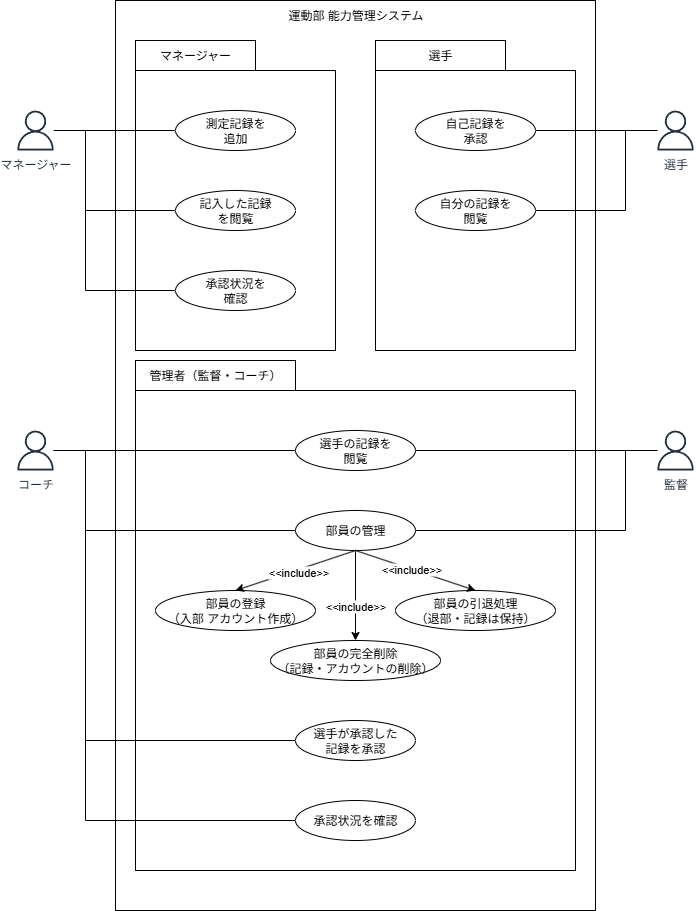

The diagram above was exported from draw.io. Its source (the exported page's mxGraphModel, read from the mxfile embedded in the PNG):
<mxGraphModel dx="1426" dy="889" grid="1" gridSize="10" guides="1" tooltips="1" connect="1" arrows="1" fold="1" page="1" pageScale="1" pageWidth="827" pageHeight="1169" math="0" shadow="0">
  <root>
    <mxCell id="0" />
    <mxCell id="1" parent="0" />
    <mxCell id="WmFL6aYTuuFA83KHCLVB-110" value="" style="html=1;whiteSpace=wrap;fillColor=none;" parent="1" vertex="1">
      <mxGeometry x="140" y="40" width="480" height="910" as="geometry" />
    </mxCell>
    <mxCell id="WmFL6aYTuuFA83KHCLVB-2" value="" style="rounded=0;whiteSpace=wrap;html=1;fillColor=none;" parent="1" vertex="1">
      <mxGeometry x="160" y="110" width="200" height="280" as="geometry" />
    </mxCell>
    <mxCell id="WmFL6aYTuuFA83KHCLVB-1" value="マネージャー" style="sketch=0;outlineConnect=0;fontColor=#232F3E;gradientColor=none;fillColor=#232F3D;strokeColor=none;dashed=0;verticalLabelPosition=bottom;verticalAlign=top;align=center;html=1;fontSize=12;fontStyle=0;aspect=fixed;pointerEvents=1;shape=mxgraph.aws4.user;fillStyle=auto;" parent="1" vertex="1">
      <mxGeometry x="40" y="150" width="40" height="40" as="geometry" />
    </mxCell>
    <mxCell id="WmFL6aYTuuFA83KHCLVB-9" value="" style="endArrow=none;html=1;rounded=0;entryX=0;entryY=0.5;entryDx=0;entryDy=0;endFill=0;edgeStyle=orthogonalEdgeStyle;" parent="1" source="WmFL6aYTuuFA83KHCLVB-1" edge="1">
      <mxGeometry width="50" height="50" relative="1" as="geometry">
        <mxPoint x="120" y="170" as="sourcePoint" />
        <mxPoint x="200" y="170" as="targetPoint" />
        <Array as="points">
          <mxPoint x="120" y="170" />
          <mxPoint x="120" y="170" />
        </Array>
      </mxGeometry>
    </mxCell>
    <mxCell id="WmFL6aYTuuFA83KHCLVB-17" value="" style="endArrow=none;html=1;rounded=0;entryX=0;entryY=0.5;entryDx=0;entryDy=0;endFill=0;edgeStyle=orthogonalEdgeStyle;" parent="1" edge="1">
      <mxGeometry width="50" height="50" relative="1" as="geometry">
        <mxPoint x="130" y="170" as="sourcePoint" />
        <mxPoint x="200" y="330" as="targetPoint" />
        <Array as="points">
          <mxPoint x="110" y="170" />
          <mxPoint x="110" y="330" />
        </Array>
      </mxGeometry>
    </mxCell>
    <mxCell id="WmFL6aYTuuFA83KHCLVB-18" value="" style="endArrow=none;html=1;rounded=0;entryX=0;entryY=0.5;entryDx=0;entryDy=0;endFill=0;edgeStyle=orthogonalEdgeStyle;" parent="1" edge="1">
      <mxGeometry width="50" height="50" relative="1" as="geometry">
        <mxPoint x="120" y="170" as="sourcePoint" />
        <mxPoint x="200" y="250" as="targetPoint" />
        <Array as="points">
          <mxPoint x="110" y="170" />
          <mxPoint x="110" y="250" />
        </Array>
      </mxGeometry>
    </mxCell>
    <mxCell id="WmFL6aYTuuFA83KHCLVB-20" value="測定記録を&lt;div&gt;&lt;span style=&quot;color: light-dark(rgb(0, 0, 0), rgb(255, 255, 255)); background-color: transparent;&quot;&gt;追加&lt;/span&gt;&lt;/div&gt;" style="ellipse;whiteSpace=wrap;html=1;" parent="1" vertex="1">
      <mxGeometry x="200" y="150" width="120" height="40" as="geometry" />
    </mxCell>
    <mxCell id="WmFL6aYTuuFA83KHCLVB-21" value="承認状況を&lt;div&gt;確認&lt;/div&gt;" style="ellipse;whiteSpace=wrap;html=1;" parent="1" vertex="1">
      <mxGeometry x="200" y="310" width="120" height="40" as="geometry" />
    </mxCell>
    <mxCell id="WmFL6aYTuuFA83KHCLVB-22" value="記入した記録&lt;div&gt;を&lt;span style=&quot;background-color: transparent; color: light-dark(rgb(0, 0, 0), rgb(255, 255, 255));&quot;&gt;閲覧&lt;/span&gt;&lt;/div&gt;" style="ellipse;whiteSpace=wrap;html=1;" parent="1" vertex="1">
      <mxGeometry x="200" y="230" width="120" height="40" as="geometry" />
    </mxCell>
    <mxCell id="WmFL6aYTuuFA83KHCLVB-24" value="" style="rounded=0;whiteSpace=wrap;html=1;fillColor=none;" parent="1" vertex="1">
      <mxGeometry x="400" y="110" width="200" height="280" as="geometry" />
    </mxCell>
    <mxCell id="WmFL6aYTuuFA83KHCLVB-25" value="選手" style="sketch=0;outlineConnect=0;fontColor=#232F3E;gradientColor=none;fillColor=#232F3D;strokeColor=none;dashed=0;verticalLabelPosition=bottom;verticalAlign=top;align=center;html=1;fontSize=12;fontStyle=0;aspect=fixed;pointerEvents=1;shape=mxgraph.aws4.user;fillStyle=auto;" parent="1" vertex="1">
      <mxGeometry x="680" y="150" width="40" height="40" as="geometry" />
    </mxCell>
    <mxCell id="WmFL6aYTuuFA83KHCLVB-27" value="" style="endArrow=none;html=1;rounded=0;entryX=1;entryY=0.5;entryDx=0;entryDy=0;endFill=0;edgeStyle=orthogonalEdgeStyle;" parent="1" source="WmFL6aYTuuFA83KHCLVB-25" target="WmFL6aYTuuFA83KHCLVB-31" edge="1">
      <mxGeometry width="50" height="50" relative="1" as="geometry">
        <mxPoint x="170" y="170" as="sourcePoint" />
        <mxPoint x="250" y="170" as="targetPoint" />
        <Array as="points" />
      </mxGeometry>
    </mxCell>
    <mxCell id="WmFL6aYTuuFA83KHCLVB-30" value="" style="endArrow=none;html=1;rounded=0;entryX=1;entryY=0.5;entryDx=0;entryDy=0;endFill=0;edgeStyle=orthogonalEdgeStyle;" parent="1" source="WmFL6aYTuuFA83KHCLVB-25" target="WmFL6aYTuuFA83KHCLVB-33" edge="1">
      <mxGeometry width="50" height="50" relative="1" as="geometry">
        <mxPoint x="170" y="170" as="sourcePoint" />
        <mxPoint x="250" y="250" as="targetPoint" />
        <Array as="points">
          <mxPoint x="650" y="170" />
          <mxPoint x="650" y="250" />
        </Array>
      </mxGeometry>
    </mxCell>
    <mxCell id="WmFL6aYTuuFA83KHCLVB-31" value="自己記録を&lt;div&gt;承認&lt;/div&gt;" style="ellipse;whiteSpace=wrap;html=1;" parent="1" vertex="1">
      <mxGeometry x="440" y="150" width="120" height="40" as="geometry" />
    </mxCell>
    <mxCell id="WmFL6aYTuuFA83KHCLVB-33" value="自分の記録を&lt;div&gt;&lt;span style=&quot;color: light-dark(rgb(0, 0, 0), rgb(255, 255, 255)); background-color: transparent;&quot;&gt;閲覧&lt;/span&gt;&lt;/div&gt;" style="ellipse;whiteSpace=wrap;html=1;" parent="1" vertex="1">
      <mxGeometry x="440" y="230" width="120" height="40" as="geometry" />
    </mxCell>
    <mxCell id="WmFL6aYTuuFA83KHCLVB-34" value="" style="rounded=0;whiteSpace=wrap;html=1;fillColor=none;" parent="1" vertex="1">
      <mxGeometry x="160" y="430" width="440" height="480" as="geometry" />
    </mxCell>
    <mxCell id="WmFL6aYTuuFA83KHCLVB-35" value="コーチ" style="sketch=0;outlineConnect=0;fontColor=#232F3E;gradientColor=none;fillColor=#232F3D;strokeColor=none;dashed=0;verticalLabelPosition=bottom;verticalAlign=top;align=center;html=1;fontSize=12;fontStyle=0;aspect=fixed;pointerEvents=1;shape=mxgraph.aws4.user;fillStyle=auto;" parent="1" vertex="1">
      <mxGeometry x="40" y="470" width="40" height="40" as="geometry" />
    </mxCell>
    <mxCell id="WmFL6aYTuuFA83KHCLVB-37" value="" style="endArrow=none;html=1;rounded=0;entryX=0;entryY=0.5;entryDx=0;entryDy=0;endFill=0;edgeStyle=orthogonalEdgeStyle;" parent="1" source="WmFL6aYTuuFA83KHCLVB-35" target="WmFL6aYTuuFA83KHCLVB-41" edge="1">
      <mxGeometry width="50" height="50" relative="1" as="geometry">
        <mxPoint x="120" y="490" as="sourcePoint" />
        <mxPoint x="200" y="490" as="targetPoint" />
        <Array as="points">
          <mxPoint x="110" y="490" />
          <mxPoint x="110" y="780" />
        </Array>
      </mxGeometry>
    </mxCell>
    <mxCell id="WmFL6aYTuuFA83KHCLVB-39" value="" style="endArrow=none;html=1;rounded=0;entryX=0;entryY=0.5;entryDx=0;entryDy=0;endFill=0;edgeStyle=orthogonalEdgeStyle;" parent="1" source="WmFL6aYTuuFA83KHCLVB-35" target="WmFL6aYTuuFA83KHCLVB-84" edge="1">
      <mxGeometry width="50" height="50" relative="1" as="geometry">
        <mxPoint x="120" y="490" as="sourcePoint" />
        <mxPoint x="180" y="620" as="targetPoint" />
        <Array as="points">
          <mxPoint x="110" y="490" />
          <mxPoint x="110" y="860" />
        </Array>
      </mxGeometry>
    </mxCell>
    <mxCell id="WmFL6aYTuuFA83KHCLVB-41" value="選手が承認した&lt;div&gt;記録を&lt;span style=&quot;background-color: transparent; color: light-dark(rgb(0, 0, 0), rgb(255, 255, 255));&quot;&gt;承認&lt;/span&gt;&lt;/div&gt;" style="ellipse;whiteSpace=wrap;html=1;" parent="1" vertex="1">
      <mxGeometry x="320" y="760" width="120" height="40" as="geometry" />
    </mxCell>
    <mxCell id="WmFL6aYTuuFA83KHCLVB-43" value="選手の記録を&lt;div&gt;閲覧&lt;/div&gt;" style="ellipse;whiteSpace=wrap;html=1;" parent="1" vertex="1">
      <mxGeometry x="320" y="470" width="120" height="40" as="geometry" />
    </mxCell>
    <mxCell id="WmFL6aYTuuFA83KHCLVB-84" value="承認状況を確認" style="ellipse;whiteSpace=wrap;html=1;" parent="1" vertex="1">
      <mxGeometry x="320" y="840" width="120" height="40" as="geometry" />
    </mxCell>
    <mxCell id="WmFL6aYTuuFA83KHCLVB-85" value="部員の管理" style="ellipse;whiteSpace=wrap;html=1;" parent="1" vertex="1">
      <mxGeometry x="320" y="550" width="120" height="40" as="geometry" />
    </mxCell>
    <mxCell id="WmFL6aYTuuFA83KHCLVB-86" value="" style="endArrow=none;html=1;rounded=0;entryX=0;entryY=0.5;entryDx=0;entryDy=0;endFill=0;edgeStyle=orthogonalEdgeStyle;" parent="1" source="WmFL6aYTuuFA83KHCLVB-35" target="WmFL6aYTuuFA83KHCLVB-85" edge="1">
      <mxGeometry width="50" height="50" relative="1" as="geometry">
        <mxPoint x="120" y="490" as="sourcePoint" />
        <mxPoint x="210" y="800" as="targetPoint" />
        <Array as="points">
          <mxPoint x="110" y="490" />
          <mxPoint x="110" y="570" />
        </Array>
      </mxGeometry>
    </mxCell>
    <mxCell id="WmFL6aYTuuFA83KHCLVB-87" value="監督" style="sketch=0;outlineConnect=0;fontColor=#232F3E;gradientColor=none;fillColor=#232F3D;strokeColor=none;dashed=0;verticalLabelPosition=bottom;verticalAlign=top;align=center;html=1;fontSize=12;fontStyle=0;aspect=fixed;pointerEvents=1;shape=mxgraph.aws4.user;fillStyle=auto;" parent="1" vertex="1">
      <mxGeometry x="680" y="470" width="40" height="40" as="geometry" />
    </mxCell>
    <mxCell id="WmFL6aYTuuFA83KHCLVB-89" value="" style="endArrow=none;html=1;rounded=0;entryX=1;entryY=0.5;entryDx=0;entryDy=0;endFill=0;edgeStyle=orthogonalEdgeStyle;" parent="1" source="WmFL6aYTuuFA83KHCLVB-87" target="WmFL6aYTuuFA83KHCLVB-43" edge="1">
      <mxGeometry width="50" height="50" relative="1" as="geometry">
        <mxPoint x="600" y="490" as="sourcePoint" />
        <mxPoint x="520" y="640" as="targetPoint" />
        <Array as="points" />
      </mxGeometry>
    </mxCell>
    <mxCell id="WmFL6aYTuuFA83KHCLVB-90" value="" style="endArrow=none;html=1;rounded=0;entryX=1;entryY=0.5;entryDx=0;entryDy=0;endFill=0;edgeStyle=orthogonalEdgeStyle;" parent="1" source="WmFL6aYTuuFA83KHCLVB-87" target="WmFL6aYTuuFA83KHCLVB-85" edge="1">
      <mxGeometry width="50" height="50" relative="1" as="geometry">
        <mxPoint x="640" y="490" as="sourcePoint" />
        <mxPoint x="320" y="650" as="targetPoint" />
        <Array as="points">
          <mxPoint x="650" y="490" />
          <mxPoint x="650" y="570" />
        </Array>
      </mxGeometry>
    </mxCell>
    <mxCell id="WmFL6aYTuuFA83KHCLVB-93" value="管理者（監督・コーチ）" style="rounded=0;whiteSpace=wrap;html=1;fillColor=none;" parent="1" vertex="1">
      <mxGeometry x="160" y="400" width="160" height="30" as="geometry" />
    </mxCell>
    <mxCell id="WmFL6aYTuuFA83KHCLVB-94" value="選手" style="rounded=0;whiteSpace=wrap;html=1;fillColor=none;" parent="1" vertex="1">
      <mxGeometry x="400" y="80" width="130" height="30" as="geometry" />
    </mxCell>
    <mxCell id="WmFL6aYTuuFA83KHCLVB-95" value="マネージャー" style="rounded=0;whiteSpace=wrap;html=1;fillColor=none;" parent="1" vertex="1">
      <mxGeometry x="160" y="80" width="120" height="30" as="geometry" />
    </mxCell>
    <mxCell id="WmFL6aYTuuFA83KHCLVB-99" value="部員の登録&lt;div&gt;（入部 アカウント作成）&lt;/div&gt;" style="ellipse;whiteSpace=wrap;html=1;" parent="1" vertex="1">
      <mxGeometry x="180" y="630" width="160" height="40" as="geometry" />
    </mxCell>
    <mxCell id="WmFL6aYTuuFA83KHCLVB-100" value="部員の引退処理&lt;div&gt;（退部・記録は保持）&lt;/div&gt;" style="ellipse;whiteSpace=wrap;html=1;" parent="1" vertex="1">
      <mxGeometry x="420" y="630" width="160" height="40" as="geometry" />
    </mxCell>
    <mxCell id="WmFL6aYTuuFA83KHCLVB-101" value="部員の完全削除&lt;div&gt;（記録・アカウントの削除）&lt;/div&gt;" style="ellipse;whiteSpace=wrap;html=1;" parent="1" vertex="1">
      <mxGeometry x="295" y="680" width="170" height="40" as="geometry" />
    </mxCell>
    <mxCell id="WmFL6aYTuuFA83KHCLVB-102" value="" style="endArrow=classic;html=1;rounded=0;exitX=0.5;exitY=1;exitDx=0;exitDy=0;entryX=0.5;entryY=0;entryDx=0;entryDy=0;" parent="1" source="WmFL6aYTuuFA83KHCLVB-85" target="WmFL6aYTuuFA83KHCLVB-99" edge="1">
      <mxGeometry width="50" height="50" relative="1" as="geometry">
        <mxPoint x="380" y="650" as="sourcePoint" />
        <mxPoint x="430" y="600" as="targetPoint" />
      </mxGeometry>
    </mxCell>
    <mxCell id="WmFL6aYTuuFA83KHCLVB-106" value="&amp;lt;&amp;lt;include&amp;gt;&amp;gt;" style="edgeLabel;html=1;align=center;verticalAlign=middle;resizable=0;points=[];" parent="WmFL6aYTuuFA83KHCLVB-102" vertex="1" connectable="0">
      <mxGeometry x="-0.0419" y="2" relative="1" as="geometry">
        <mxPoint as="offset" />
      </mxGeometry>
    </mxCell>
    <mxCell id="WmFL6aYTuuFA83KHCLVB-103" value="" style="endArrow=classic;html=1;rounded=0;exitX=0.5;exitY=1;exitDx=0;exitDy=0;entryX=0.5;entryY=0;entryDx=0;entryDy=0;" parent="1" source="WmFL6aYTuuFA83KHCLVB-85" target="WmFL6aYTuuFA83KHCLVB-100" edge="1">
      <mxGeometry width="50" height="50" relative="1" as="geometry">
        <mxPoint x="520" y="690" as="sourcePoint" />
        <mxPoint x="400" y="710" as="targetPoint" />
        <Array as="points" />
      </mxGeometry>
    </mxCell>
    <mxCell id="WmFL6aYTuuFA83KHCLVB-107" value="&amp;lt;&amp;lt;include&amp;gt;&amp;gt;" style="edgeLabel;html=1;align=center;verticalAlign=middle;resizable=0;points=[];" parent="WmFL6aYTuuFA83KHCLVB-103" vertex="1" connectable="0">
      <mxGeometry x="-0.0649" relative="1" as="geometry">
        <mxPoint as="offset" />
      </mxGeometry>
    </mxCell>
    <mxCell id="WmFL6aYTuuFA83KHCLVB-105" value="" style="endArrow=classic;html=1;rounded=0;exitX=0.5;exitY=1;exitDx=0;exitDy=0;entryX=0.5;entryY=0;entryDx=0;entryDy=0;" parent="1" source="WmFL6aYTuuFA83KHCLVB-85" target="WmFL6aYTuuFA83KHCLVB-101" edge="1">
      <mxGeometry width="50" height="50" relative="1" as="geometry">
        <mxPoint x="460" y="670" as="sourcePoint" />
        <mxPoint x="340" y="690" as="targetPoint" />
      </mxGeometry>
    </mxCell>
    <mxCell id="WmFL6aYTuuFA83KHCLVB-108" value="&amp;lt;&amp;lt;include&amp;gt;&amp;gt;" style="edgeLabel;html=1;align=center;verticalAlign=middle;resizable=0;points=[];" parent="WmFL6aYTuuFA83KHCLVB-105" vertex="1" connectable="0">
      <mxGeometry x="0.2333" y="-1" relative="1" as="geometry">
        <mxPoint as="offset" />
      </mxGeometry>
    </mxCell>
    <mxCell id="WmFL6aYTuuFA83KHCLVB-111" value="運動部 能力管理システム" style="text;html=1;align=center;verticalAlign=middle;resizable=0;points=[];autosize=1;strokeColor=none;fillColor=none;" parent="1" vertex="1">
      <mxGeometry x="300" y="40" width="160" height="30" as="geometry" />
    </mxCell>
    <mxCell id="WmFL6aYTuuFA83KHCLVB-113" value="" style="endArrow=none;html=1;rounded=0;edgeStyle=orthogonalEdgeStyle;entryX=0;entryY=0.5;entryDx=0;entryDy=0;" parent="1" source="WmFL6aYTuuFA83KHCLVB-35" target="WmFL6aYTuuFA83KHCLVB-43" edge="1">
      <mxGeometry width="50" height="50" relative="1" as="geometry">
        <mxPoint x="230" y="580" as="sourcePoint" />
        <mxPoint x="280" y="530" as="targetPoint" />
      </mxGeometry>
    </mxCell>
  </root>
</mxGraphModel>